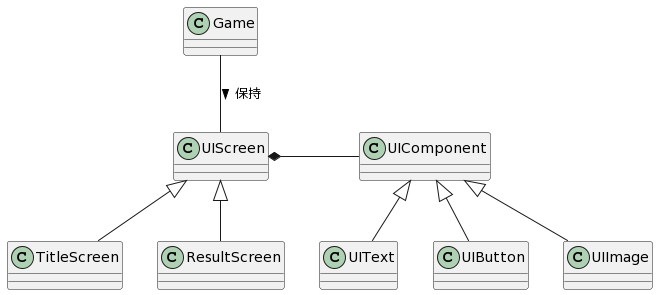

The diagram above was rendered by PlantUML. Its source (embedded in the PNG):
@startuml
class UIScreen {}
class TitleScreen {}
class ResultScreen {}

class UIComponent {}
class UIText {}
class UIButton {}
class UIImage {}

class Game {}

UIComponent <|-- UIText
UIComponent <|-- UIButton
UIComponent <|-- UIImage

UIScreen <|-- TitleScreen
UIScreen <|-- ResultScreen

UIScreen *- UIComponent
Game -- UIScreen: 保持 >
@enduml